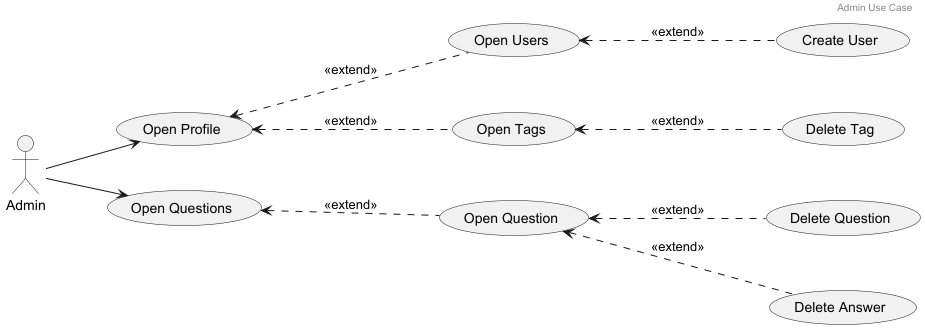

The diagram above was rendered by PlantUML. Its source (embedded in the PNG):
@startuml

header Admin Use Case

actor Admin

left to right direction

(Delete Tag) as UC1
(Delete Question) as UC2
(Create User) as UC3
(Open Users) as UC4
(Delete Answer) as UC5
(Open Question) as UC7
(Open Questions) as UC11
(Open Tags) as UC26
(Open Profile) as UC35

UC7 .-up-> UC11 : <<extend>>
UC2 .-up-> UC7 : <<extend>>
UC5 .-up-> UC7 : <<extend>>
UC26 .-up-> UC35 : <<extend>>
UC1 .-up-> UC26 : <<extend>>
UC3 .-up-> UC4 : <<extend>>
UC4 .-up-> UC35 : <<extend>>

Admin --> UC11
Admin --> UC35

@enduml